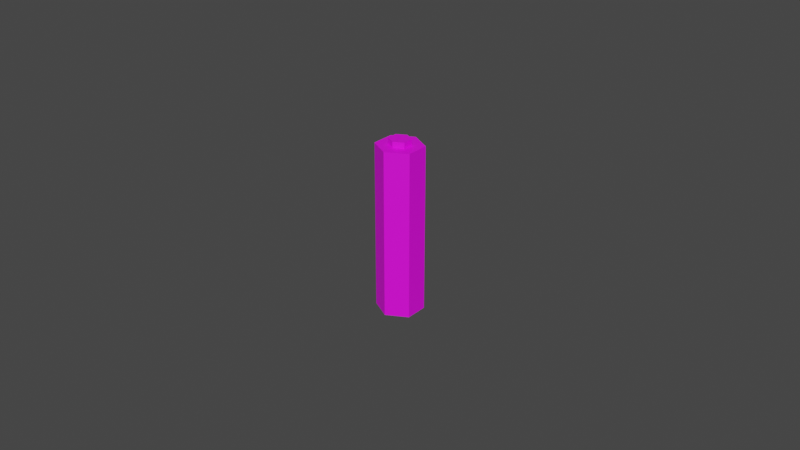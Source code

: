 # Source: Battery_Small.blend  (saved by Blender 2.82.7; exported with 4.5.12 LTS)
import bpy
from mathutils import Matrix  # noqa: F401  (used for matrix-valued properties, if any)

bpy.ops.wm.read_factory_settings(use_empty=True)
scene = bpy.context.scene
scene.name = 'Scene'

# ---- collections
col_collection = bpy.data.collections.new('Collection'); scene.collection.children.link(col_collection)

# ---- images (referenced by path relative to the original .blend; pixels are not part of the script)
import os
ASSET_DIR = os.environ.get("B2B_ASSET_DIR", "")  # directory of the original .blend (textures are referenced by path, not embedded)
HERE = os.path.dirname(os.path.abspath(__file__))  # packed textures are extracted next to this script under _unpacked/

def load_image(name, relpath, width, height, colorspace="sRGB"):
    """Load a texture the original file referenced (path relative to the .blend, or extracted next to this script)."""
    p = next((c for c in (os.path.join(HERE, relpath), os.path.join(ASSET_DIR, relpath)) if relpath and os.path.exists(c)), "")
    if p:
        img = bpy.data.images.load(p, check_existing=True)
        img.name = name
    else:  # same state as the original file: an image datablock whose file is absent (Cycles renders it pink)
        img = bpy.data.images.new(name, width, height)
        img.source = "FILE"
        img.filepath = "//" + (relpath or name)
    img.colorspace_settings.name = colorspace
    return img
img_colorpalette_png_019 = load_image('ColorPalette.png.019', 'ColorPalette.png', 1024, 1024, 'sRGB')

# ---- materials (node trees are filled in below, after node groups)
mat_colorpalette_019 = bpy.data.materials.new('ColorPalette.019')
mat_colorpalette_019.use_transparent_shadow = False

# ---- material node trees
mat_colorpalette_019.use_nodes = True; mat_colorpalette_019.node_tree.nodes.clear()
_N = mat_colorpalette_019.node_tree.nodes; _L = mat_colorpalette_019.node_tree.links
n0 = _N.new('ShaderNodeOutputMaterial'); n0.name = 'Material Output'; n0.location = (300, 300)
n1 = _N.new('ShaderNodeBsdfPrincipled'); n1.name = 'Principled BSDF'; n1.location = (10, 300)
n1.distribution = 'GGX'
n1.subsurface_method = 'BURLEY'
n1.inputs[2].default_value = 0.55
n1.inputs[3].default_value = 1.45
n1.inputs[27].default_value = (0.0, 0.0, 0.0, 1.0)
n1.inputs[28].default_value = 1.0
n2 = _N.new('ShaderNodeTexImage'); n2.name = 'Image Texture'; n2.location = (-280, 280)
n2.image = img_colorpalette_png_019
_L.new(n1.outputs[0], n0.inputs[0])
_L.new(n2.outputs[0], n1.inputs[0])
n0.is_active_output = True

# ---- world
world_world = bpy.data.worlds.new('World'); scene.world = world_world
world_world.use_nodes = True; world_world.node_tree.nodes.clear()
_N = world_world.node_tree.nodes; _L = world_world.node_tree.links
n0 = _N.new('ShaderNodeOutputWorld'); n0.name = 'World Output'; n0.location = (300, 300)
n1 = _N.new('ShaderNodeBackground'); n1.name = 'Background'; n1.location = (10, 300)
n1.inputs[0].default_value = (0.05088, 0.05088, 0.05088, 1.0)
_L.new(n1.outputs[0], n0.inputs[0])
n0.is_active_output = True
world_world.color = (0.05088, 0.05088, 0.05088)
world_world.use_sun_shadow = False
world_world.sun_shadow_jitter_overblur = 0.0

# ---- meshes
me_cylinder_009 = bpy.data.meshes.new('Cylinder.009')
me_cylinder_009.from_pydata([(2.773e-08, 0.4627, 0.9147), (0.4007, 0.2314, 0.9147), (0.4007, -0.2314, 0.9147), (-4.12e-08, -0.4627, 0.9147), (-0.4007, -0.2314, 0.9147), (-0.4007, 0.2314, 0.9147), (0.0, 1.0, -1.01), (0.866, 0.5, -1.01), (0.866, -0.5, -1.01), (-8.742e-08, -1.0, -1.01), (-0.866, -0.5, -1.01), (-0.866, 0.5, -1.01), (-0.866, 0.5, 0.9147), (0.0, 1.0, 0.9147), (-0.866, -0.5, 0.9147), (-8.742e-08, -1.0, 0.9147), (0.866, -0.5, 0.9147), (0.866, 0.5, 0.9147), (-0.4007, 0.2314, 0.9821), (8.813e-08, 0.4627, 0.9821), (-0.4007, -0.2314, 0.9821), (1.92e-08, -0.4627, 0.9821), (0.4007, -0.2314, 0.9821), (0.4007, 0.2314, 0.9821), (-3.553e-15, 1.0, 0.6058), (-3.553e-15, 1.0, 0.4075), (0.866, 0.5, 0.4075), (0.866, 0.5, 0.6058), (0.866, -0.5, 0.4075), (0.866, -0.5, 0.6058), (-8.742e-08, -1.0, 0.4075), (-8.742e-08, -1.0, 0.6058), (-0.866, -0.5, 0.4075), (-0.866, -0.5, 0.6058), (-0.866, 0.5, 0.4075), (-0.866, 0.5, 0.6058)], [], [(3, 2, 22, 21), (25, 6, 11, 34), (34, 11, 10, 32), (32, 10, 9, 30), (30, 9, 8, 28), (28, 8, 7, 26), (11, 6, 7, 8, 9, 10), (26, 7, 6, 25), (5, 0, 13, 12), (4, 5, 12, 14), (3, 4, 14, 15), (2, 3, 15, 16), (1, 2, 16, 17), (0, 1, 17, 13), (18, 20, 21, 22, 23, 19), (5, 4, 20, 18), (2, 1, 23, 22), (4, 3, 21, 20), (0, 5, 18, 19), (1, 0, 19, 23), (17, 27, 24, 13), (27, 26, 25, 24), (16, 29, 27, 17), (29, 28, 26, 27), (15, 31, 29, 16), (31, 30, 28, 29), (14, 33, 31, 15), (33, 32, 30, 31), (12, 35, 33, 14), (35, 34, 32, 33), (13, 24, 35, 12), (24, 25, 34, 35)])
_uv = me_cylinder_009.uv_layers.new(name='UVMap')
_uv.uv.foreach_set('vector', [0.07938, 0.08126, 0.08276, 0.08126, 0.08276, 0.08126, 0.07938, 0.08126, 0.1646, 0.9556, 0.1646, 0.9556, 0.17, 0.9556, 0.17, 0.9556, 0.17, 0.9556, 0.17, 0.9556, 0.1753, 0.9556, 0.1753, 0.9556, 0.1753, 0.9556, 0.1753, 0.9556, 0.1807, 0.9556, 0.1807, 0.9556, 0.1807, 0.9556, 0.1807, 0.9556, 0.186, 0.9556, 0.186, 0.9556, 0.186, 0.9556, 0.186, 0.9556, 0.1913, 0.9556, 0.1913, 0.9556, 0.06783, 0.08126, 0.09431, 0.08126, 0.08901, 0.08126, 0.08372, 0.08126, 0.07842, 0.08126, 0.07313, 0.08126, 0.1913, 0.9556, 0.1913, 0.9556, 0.1967, 0.9556, 0.1967, 0.9556, 0.07721, 0.08126, 0.08493, 0.08126, 0.09431, 0.08126, 0.06783, 0.08126, 0.07649, 0.08126, 0.07721, 0.08126, 0.06783, 0.08126, 0.07313, 0.08126, 0.07938, 0.08126, 0.07649, 0.08126, 0.07313, 0.08126, 0.07842, 0.08126, 0.08276, 0.08126, 0.07938, 0.08126, 0.07842, 0.08126, 0.08372, 0.08126, 0.08565, 0.08126, 0.08276, 0.08126, 0.08372, 0.08126, 0.08901, 0.08126, 0.08493, 0.08126, 0.08565, 0.08126, 0.08901, 0.08126, 0.09431, 0.08126, 0.07721, 0.08126, 0.07649, 0.08126, 0.07938, 0.08126, 0.08276, 0.08126, 0.08565, 0.08126, 0.08493, 0.08126, 0.462, 0.9804, 0.4393, 0.9804, 0.4393, 0.9804, 0.462, 0.9804, 0.08276, 0.08126, 0.08565, 0.08126, 0.08565, 0.08126, 0.08276, 0.08126, 0.07649, 0.08126, 0.07938, 0.08126, 0.07938, 0.08126, 0.07649, 0.08126, 0.08493, 0.08126, 0.07721, 0.08126, 0.07721, 0.08126, 0.08493, 0.08126, 0.08565, 0.08126, 0.08493, 0.08126, 0.08493, 0.08126, 0.08565, 0.08126, 0.1913, 0.9556, 0.1913, 0.9556, 0.1967, 0.9556, 0.1967, 0.9556, 0.9509, 0.6796, 0.9509, 0.6796, 0.9563, 0.6796, 0.9563, 0.6796, 0.186, 0.9556, 0.186, 0.9556, 0.1913, 0.9556, 0.1913, 0.9556, 0.9456, 0.6796, 0.9456, 0.6796, 0.9509, 0.6796, 0.9509, 0.6796, 0.1807, 0.9556, 0.1807, 0.9556, 0.186, 0.9556, 0.186, 0.9556, 0.9403, 0.6796, 0.9403, 0.6796, 0.9456, 0.6796, 0.9456, 0.6796, 0.1753, 0.9556, 0.1753, 0.9556, 0.1807, 0.9556, 0.1807, 0.9556, 0.9349, 0.6796, 0.9349, 0.6796, 0.9403, 0.6796, 0.9403, 0.6796, 0.17, 0.9556, 0.17, 0.9556, 0.1753, 0.9556, 0.1753, 0.9556, 0.9296, 0.6796, 0.9296, 0.6796, 0.9349, 0.6796, 0.9349, 0.6796, 0.1646, 0.9556, 0.1646, 0.9556, 0.17, 0.9556, 0.17, 0.9556, 0.9242, 0.6796, 0.9242, 0.6796, 0.9296, 0.6796, 0.9296, 0.6796])
me_cylinder_009.materials.append(mat_colorpalette_019)
me_cylinder_009.use_remesh_fix_poles = True
me_cylinder_009.use_remesh_preserve_attributes = False
me_cylinder_009.use_mirror_vertex_groups = False
me_cylinder_009.update()

# ---- objects
ob_batterie_small = bpy.data.objects.new('Batterie_Small', me_cylinder_009)

# ---- transforms, parenting, visibility, modifiers, constraints
ob_batterie_small.location = (0.0, 0.0, 0.0)
ob_batterie_small.scale = (0.007421, 0.00713, 0.02748)
ob_batterie_small.lineart.crease_threshold = 0.0

# ---- collection membership
col_collection.objects.link(ob_batterie_small)

# ---- scene / render settings (as saved in the file)
scene.frame_start = 1; scene.frame_end = 250; scene.frame_set(1)
scene.render.engine = 'BLENDER_EEVEE_NEXT'
scene.cycles.use_denoising = False
scene.cycles.samples = 128
scene.cycles.sampling_pattern = 'TABULATED_SOBOL'
scene.cycles.use_adaptive_sampling = False
scene.cycles.use_light_tree = False
scene.view_settings.view_transform = 'Filmic'
bpy.context.view_layer.update()

# ---- added for rendering (the .blend has no active camera and no usable light): camera, sun
cam_auto = bpy.data.cameras.new('AutoCamera')
cam_auto.lens = 50.0
cam_auto.sensor_width = 36.0
cam_auto.clip_end = 1000.0
ob_auto_camera = bpy.data.objects.new('AutoCamera', cam_auto)
scene.collection.objects.link(ob_auto_camera)
ob_auto_camera.location = (0.185045, -0.222054, 0.147653)
ob_auto_camera.rotation_euler = (1.09748, -7.21219e-08, 0.694738)
scene.camera = ob_auto_camera
light_auto_sun = bpy.data.lights.new('AutoSun', 'SUN')
light_auto_sun.energy = 3.0
light_auto_sun.angle = 0.0523599
ob_auto_sun = bpy.data.objects.new('AutoSun', light_auto_sun)
scene.collection.objects.link(ob_auto_sun)
ob_auto_sun.rotation_euler = (0.872665, 0.174533, 0.523599)
bpy.context.view_layer.update()
